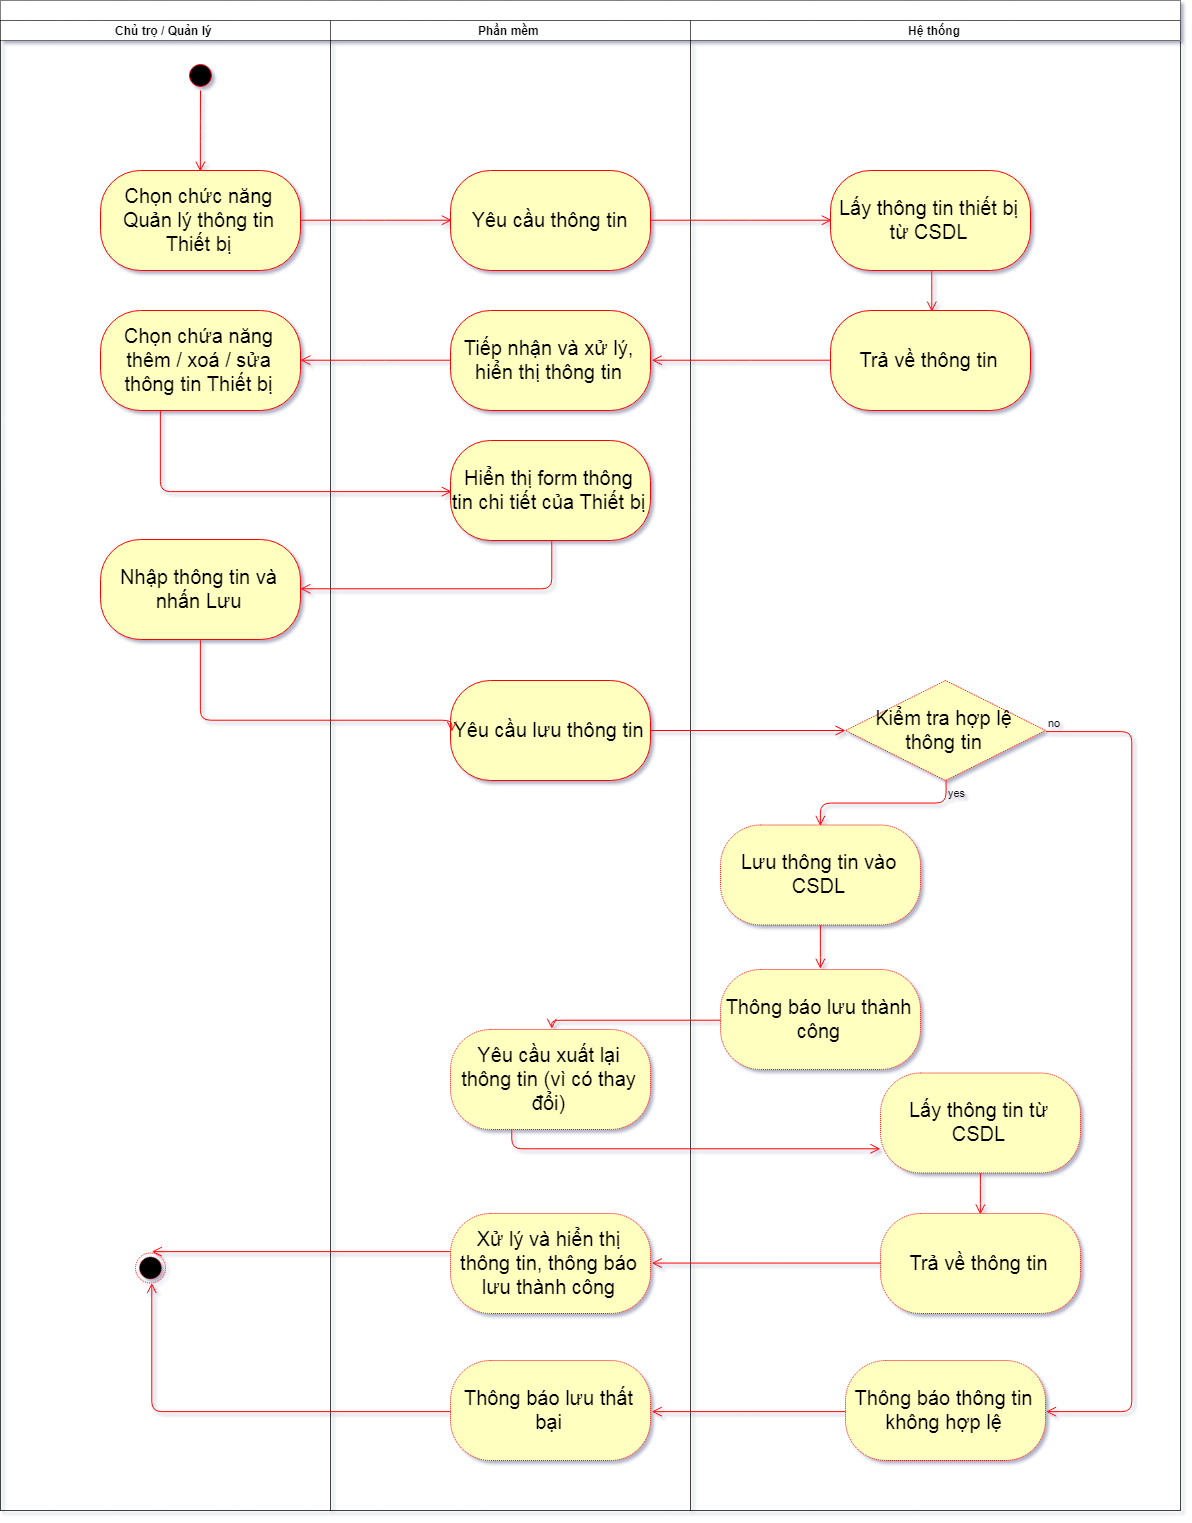

The diagram above was exported from draw.io. Its source (the exported page's mxGraphModel, read from the mxfile embedded in the PNG):
<mxGraphModel dx="1463" dy="1546" grid="1" gridSize="10" guides="1" tooltips="1" connect="1" arrows="1" fold="1" page="1" pageScale="1" pageWidth="1600" pageHeight="900" math="0" shadow="1">
  <root>
    <mxCell id="0" />
    <mxCell id="1" parent="0" />
    <mxCell id="2" value="" style="swimlane;html=1;childLayout=stackLayout;resizeParent=1;resizeParentMax=0;startSize=20;dashed=1;dashPattern=1 1;" vertex="1" parent="1">
      <mxGeometry x="180" y="460" width="1180" height="1510" as="geometry" />
    </mxCell>
    <mxCell id="3" value="Chủ trọ / Quản lý" style="swimlane;html=1;startSize=20;dashed=1;dashPattern=1 1;" vertex="1" parent="2">
      <mxGeometry y="20" width="330" height="1490" as="geometry" />
    </mxCell>
    <mxCell id="4" value="" style="ellipse;html=1;shape=startState;fillColor=#000000;strokeColor=#ff0000;" vertex="1" parent="3">
      <mxGeometry x="185" y="40" width="30" height="30" as="geometry" />
    </mxCell>
    <mxCell id="5" value="" style="edgeStyle=orthogonalEdgeStyle;html=1;verticalAlign=bottom;endArrow=open;endSize=8;strokeColor=#ff0000;entryX=0.5;entryY=0;entryDx=0;entryDy=0;" edge="1" parent="3" source="4" target="6">
      <mxGeometry relative="1" as="geometry">
        <mxPoint x="160" y="130" as="targetPoint" />
      </mxGeometry>
    </mxCell>
    <mxCell id="6" value="Chọn chức năng Quản lý thông tin Thiết bị" style="rounded=1;whiteSpace=wrap;html=1;arcSize=40;fontColor=#000000;fillColor=#ffffc0;strokeColor=#ff0000;fontSize=20;" vertex="1" parent="3">
      <mxGeometry x="100" y="150" width="200" height="100" as="geometry" />
    </mxCell>
    <mxCell id="7" value="Chọn chứa năng thêm / xoá / sửa thông tin Thiết bị" style="rounded=1;whiteSpace=wrap;html=1;arcSize=40;fontColor=#000000;fillColor=#ffffc0;strokeColor=#ff0000;fontSize=20;" vertex="1" parent="3">
      <mxGeometry x="100" y="290.0000000000001" width="200" height="100" as="geometry" />
    </mxCell>
    <mxCell id="8" value="Nhập thông tin và nhấn Lưu" style="rounded=1;whiteSpace=wrap;html=1;arcSize=40;fontColor=#000000;fillColor=#ffffc0;strokeColor=#ff0000;fontSize=20;" vertex="1" parent="3">
      <mxGeometry x="100" y="519" width="200" height="100" as="geometry" />
    </mxCell>
    <mxCell id="9" value="" style="ellipse;html=1;shape=endState;fillColor=#000000;strokeColor=#ff0000;dashed=1;dashPattern=1 1;" vertex="1" parent="3">
      <mxGeometry x="135" y="1232.5" width="30" height="30" as="geometry" />
    </mxCell>
    <mxCell id="10" value="Phần mềm" style="swimlane;html=1;startSize=20;dashed=1;dashPattern=1 1;" vertex="1" parent="2">
      <mxGeometry x="330" y="20" width="360" height="1490" as="geometry" />
    </mxCell>
    <mxCell id="11" value="Yêu cầu thông tin" style="rounded=1;whiteSpace=wrap;html=1;arcSize=40;fontColor=#000000;fillColor=#ffffc0;strokeColor=#ff0000;fontSize=20;" vertex="1" parent="10">
      <mxGeometry x="120" y="150" width="200" height="100" as="geometry" />
    </mxCell>
    <mxCell id="12" value="Tiếp nhận và xử lý, hiển thị thông tin" style="rounded=1;whiteSpace=wrap;html=1;arcSize=40;fontColor=#000000;fillColor=#ffffc0;strokeColor=#ff0000;fontSize=20;" vertex="1" parent="10">
      <mxGeometry x="120" y="289.99999999999994" width="200" height="100" as="geometry" />
    </mxCell>
    <mxCell id="13" value="Hiển thị form thông tin chi tiết của Thiết bị" style="rounded=1;whiteSpace=wrap;html=1;arcSize=40;fontColor=#000000;fillColor=#ffffc0;strokeColor=#ff0000;fontSize=20;" vertex="1" parent="10">
      <mxGeometry x="120" y="420" width="200" height="100" as="geometry" />
    </mxCell>
    <mxCell id="14" value="Yêu cầu lưu thông tin" style="rounded=1;whiteSpace=wrap;html=1;arcSize=40;fontColor=#000000;fillColor=#ffffc0;strokeColor=#ff0000;fontSize=20;" vertex="1" parent="10">
      <mxGeometry x="120" y="660.0000000000002" width="200" height="100" as="geometry" />
    </mxCell>
    <mxCell id="15" value="Yêu cầu xuất lại thông tin (vì có thay đổi)" style="rounded=1;whiteSpace=wrap;html=1;arcSize=40;fontColor=#000000;fillColor=#ffffc0;strokeColor=#ff0000;dashed=1;dashPattern=1 1;fontSize=20;" vertex="1" parent="10">
      <mxGeometry x="120" y="1009" width="200" height="100" as="geometry" />
    </mxCell>
    <mxCell id="16" value="Xử lý và hiển thị thông tin, thông báo lưu thành công" style="rounded=1;whiteSpace=wrap;html=1;arcSize=40;fontColor=#000000;fillColor=#ffffc0;strokeColor=#ff0000;dashed=1;dashPattern=1 1;fontSize=20;" vertex="1" parent="10">
      <mxGeometry x="120" y="1193.0000000000002" width="200" height="100" as="geometry" />
    </mxCell>
    <mxCell id="17" value="Thông báo lưu thất bại" style="rounded=1;whiteSpace=wrap;html=1;arcSize=40;fontColor=#000000;fillColor=#ffffc0;strokeColor=#ff0000;dashed=1;dashPattern=1 1;fontSize=20;" vertex="1" parent="10">
      <mxGeometry x="120" y="1340" width="200" height="100" as="geometry" />
    </mxCell>
    <mxCell id="18" value="Hệ thống" style="swimlane;html=1;startSize=20;dashed=1;dashPattern=1 1;" vertex="1" parent="2">
      <mxGeometry x="690" y="20" width="490" height="1490" as="geometry" />
    </mxCell>
    <mxCell id="19" value="Lấy thông tin thiết bị từ CSDL" style="rounded=1;whiteSpace=wrap;html=1;arcSize=40;fontColor=#000000;fillColor=#ffffc0;strokeColor=#ff0000;fontSize=20;" vertex="1" parent="18">
      <mxGeometry x="140" y="150" width="200" height="100" as="geometry" />
    </mxCell>
    <mxCell id="20" value="" style="edgeStyle=orthogonalEdgeStyle;html=1;verticalAlign=bottom;endArrow=open;endSize=8;strokeColor=#ff0000;entryX=0.5;entryY=0;entryDx=0;entryDy=0;" edge="1" parent="18" source="19" target="21">
      <mxGeometry relative="1" as="geometry">
        <mxPoint x="200" y="230" as="targetPoint" />
      </mxGeometry>
    </mxCell>
    <mxCell id="21" value="Trả về thông tin" style="rounded=1;whiteSpace=wrap;html=1;arcSize=40;fontColor=#000000;fillColor=#ffffc0;strokeColor=#ff0000;fontSize=20;" vertex="1" parent="18">
      <mxGeometry x="140" y="289.99999999999983" width="200" height="100" as="geometry" />
    </mxCell>
    <mxCell id="22" value="Lưu thông tin vào CSDL" style="rounded=1;whiteSpace=wrap;html=1;arcSize=40;fontColor=#000000;fillColor=#ffffc0;strokeColor=#ff0000;dashed=1;dashPattern=1 1;fontSize=20;" vertex="1" parent="18">
      <mxGeometry x="30" y="804.5" width="200" height="100" as="geometry" />
    </mxCell>
    <mxCell id="23" value="" style="edgeStyle=orthogonalEdgeStyle;html=1;verticalAlign=bottom;endArrow=open;endSize=8;strokeColor=#ff0000;entryX=0.5;entryY=0;entryDx=0;entryDy=0;" edge="1" parent="18" source="22" target="24">
      <mxGeometry relative="1" as="geometry">
        <mxPoint x="100" y="949" as="targetPoint" />
      </mxGeometry>
    </mxCell>
    <mxCell id="24" value="Thông báo lưu thành công" style="rounded=1;whiteSpace=wrap;html=1;arcSize=40;fontColor=#000000;fillColor=#ffffc0;strokeColor=#ff0000;dashed=1;dashPattern=1 1;fontSize=20;" vertex="1" parent="18">
      <mxGeometry x="30" y="949" width="200" height="100" as="geometry" />
    </mxCell>
    <mxCell id="25" value="Lấy thông tin từ CSDL" style="rounded=1;whiteSpace=wrap;html=1;arcSize=40;fontColor=#000000;fillColor=#ffffc0;strokeColor=#ff0000;dashed=1;dashPattern=1 1;fontSize=20;" vertex="1" parent="18">
      <mxGeometry x="190" y="1052.5" width="200" height="100" as="geometry" />
    </mxCell>
    <mxCell id="26" value="" style="edgeStyle=orthogonalEdgeStyle;html=1;verticalAlign=bottom;endArrow=open;endSize=8;strokeColor=#ff0000;entryX=0.5;entryY=0;entryDx=0;entryDy=0;" edge="1" parent="18" source="25" target="27">
      <mxGeometry relative="1" as="geometry">
        <mxPoint x="215" y="1159" as="targetPoint" />
      </mxGeometry>
    </mxCell>
    <mxCell id="27" value="Trả về thông tin" style="rounded=1;whiteSpace=wrap;html=1;arcSize=40;fontColor=#000000;fillColor=#ffffc0;strokeColor=#ff0000;dashed=1;dashPattern=1 1;fontSize=20;" vertex="1" parent="18">
      <mxGeometry x="190" y="1193" width="200" height="100" as="geometry" />
    </mxCell>
    <mxCell id="28" value="Kiểm tra hợp lệ &lt;br style=&quot;font-size: 20px;&quot;&gt;thông tin" style="rhombus;whiteSpace=wrap;html=1;fillColor=#ffffc0;strokeColor=#ff0000;dashed=1;dashPattern=1 1;fontSize=20;" vertex="1" parent="18">
      <mxGeometry x="155" y="660" width="200" height="100" as="geometry" />
    </mxCell>
    <mxCell id="29" value="no" style="edgeStyle=orthogonalEdgeStyle;html=1;align=left;verticalAlign=bottom;endArrow=open;endSize=8;strokeColor=#ff0000;entryX=1;entryY=0.5;entryDx=0;entryDy=0;exitX=1;exitY=0.5;exitDx=0;exitDy=0;labelBackgroundColor=none;" edge="1" parent="18" source="28" target="31">
      <mxGeometry x="-1" relative="1" as="geometry">
        <mxPoint x="370" y="1259" as="targetPoint" />
        <Array as="points">
          <mxPoint x="440" y="710" />
          <mxPoint x="440" y="1390" />
        </Array>
      </mxGeometry>
    </mxCell>
    <mxCell id="30" value="yes" style="edgeStyle=orthogonalEdgeStyle;html=1;align=left;verticalAlign=top;endArrow=open;endSize=8;strokeColor=#ff0000;entryX=0.5;entryY=0;entryDx=0;entryDy=0;labelBackgroundColor=none;" edge="1" parent="18" source="28" target="22">
      <mxGeometry x="-1" relative="1" as="geometry">
        <mxPoint x="255" y="909" as="targetPoint" />
      </mxGeometry>
    </mxCell>
    <mxCell id="31" value="Thông báo thông tin không hợp lệ" style="rounded=1;whiteSpace=wrap;html=1;arcSize=40;fontColor=#000000;fillColor=#ffffc0;strokeColor=#ff0000;dashed=1;dashPattern=1 1;fontSize=20;" vertex="1" parent="18">
      <mxGeometry x="155" y="1340" width="200" height="100" as="geometry" />
    </mxCell>
    <mxCell id="32" value="" style="edgeStyle=orthogonalEdgeStyle;html=1;verticalAlign=bottom;endArrow=open;endSize=8;strokeColor=#ff0000;entryX=0;entryY=0.5;entryDx=0;entryDy=0;" edge="1" parent="2" source="6" target="11">
      <mxGeometry relative="1" as="geometry">
        <mxPoint x="450" y="190" as="targetPoint" />
      </mxGeometry>
    </mxCell>
    <mxCell id="33" value="" style="edgeStyle=orthogonalEdgeStyle;html=1;verticalAlign=bottom;endArrow=open;endSize=8;strokeColor=#ff0000;entryX=0;entryY=0.5;entryDx=0;entryDy=0;" edge="1" parent="2" source="11" target="19">
      <mxGeometry relative="1" as="geometry">
        <mxPoint x="510" y="260" as="targetPoint" />
      </mxGeometry>
    </mxCell>
    <mxCell id="34" value="" style="edgeStyle=orthogonalEdgeStyle;html=1;verticalAlign=bottom;endArrow=open;endSize=8;strokeColor=#ff0000;entryX=1;entryY=0.5;entryDx=0;entryDy=0;" edge="1" parent="2" source="21" target="12">
      <mxGeometry relative="1" as="geometry">
        <mxPoint x="890" y="350" as="targetPoint" />
      </mxGeometry>
    </mxCell>
    <mxCell id="35" value="" style="edgeStyle=orthogonalEdgeStyle;html=1;verticalAlign=bottom;endArrow=open;endSize=8;strokeColor=#ff0000;entryX=1;entryY=0.5;entryDx=0;entryDy=0;" edge="1" parent="2" source="12" target="7">
      <mxGeometry relative="1" as="geometry">
        <mxPoint x="510" y="416" as="targetPoint" />
      </mxGeometry>
    </mxCell>
    <mxCell id="36" value="" style="edgeStyle=orthogonalEdgeStyle;html=1;verticalAlign=bottom;endArrow=open;endSize=8;strokeColor=#ff0000;entryX=0;entryY=0.5;entryDx=0;entryDy=0;" edge="1" parent="2" source="7" target="13">
      <mxGeometry relative="1" as="geometry">
        <mxPoint x="160" y="480" as="targetPoint" />
        <Array as="points">
          <mxPoint x="160" y="490" />
        </Array>
      </mxGeometry>
    </mxCell>
    <mxCell id="37" value="" style="edgeStyle=orthogonalEdgeStyle;html=1;verticalAlign=bottom;endArrow=open;endSize=8;strokeColor=#ff0000;entryX=1;entryY=0.5;entryDx=0;entryDy=0;exitX=0.5;exitY=1;exitDx=0;exitDy=0;" edge="1" parent="2" source="13" target="8">
      <mxGeometry relative="1" as="geometry">
        <mxPoint x="510" y="609" as="targetPoint" />
        <mxPoint x="509.5" y="549" as="sourcePoint" />
        <Array as="points">
          <mxPoint x="550" y="589" />
        </Array>
      </mxGeometry>
    </mxCell>
    <mxCell id="38" value="" style="edgeStyle=orthogonalEdgeStyle;html=1;verticalAlign=bottom;endArrow=open;endSize=8;strokeColor=#ff0000;exitX=0.5;exitY=1;exitDx=0;exitDy=0;entryX=0;entryY=0.5;entryDx=0;entryDy=0;" edge="1" parent="2" source="8" target="14">
      <mxGeometry relative="1" as="geometry">
        <mxPoint x="460" y="719" as="targetPoint" />
        <Array as="points">
          <mxPoint x="200" y="719" />
        </Array>
      </mxGeometry>
    </mxCell>
    <mxCell id="39" value="" style="edgeStyle=orthogonalEdgeStyle;html=1;verticalAlign=bottom;endArrow=open;endSize=8;strokeColor=#ff0000;" edge="1" parent="2" source="14" target="28">
      <mxGeometry relative="1" as="geometry">
        <mxPoint x="850" y="699" as="targetPoint" />
      </mxGeometry>
    </mxCell>
    <mxCell id="40" value="" style="edgeStyle=orthogonalEdgeStyle;html=1;verticalAlign=bottom;endArrow=open;endSize=8;strokeColor=#ff0000;entryX=0.5;entryY=0;entryDx=0;entryDy=0;exitX=0;exitY=0.5;exitDx=0;exitDy=0;" edge="1" parent="2" source="24" target="15">
      <mxGeometry relative="1" as="geometry">
        <mxPoint x="780" y="1069" as="targetPoint" />
        <Array as="points">
          <mxPoint x="550" y="1019" />
        </Array>
      </mxGeometry>
    </mxCell>
    <mxCell id="41" value="" style="edgeStyle=orthogonalEdgeStyle;html=1;verticalAlign=bottom;endArrow=open;endSize=8;strokeColor=#ff0000;entryX=0;entryY=0.75;entryDx=0;entryDy=0;" edge="1" parent="2" source="15" target="25">
      <mxGeometry relative="1" as="geometry">
        <mxPoint x="510" y="1129" as="targetPoint" />
        <Array as="points">
          <mxPoint x="510" y="1109" />
        </Array>
      </mxGeometry>
    </mxCell>
    <mxCell id="42" value="" style="edgeStyle=orthogonalEdgeStyle;html=1;verticalAlign=bottom;endArrow=open;endSize=8;strokeColor=#ff0000;entryX=0.5;entryY=0;entryDx=0;entryDy=0;" edge="1" parent="2" source="16" target="9">
      <mxGeometry relative="1" as="geometry">
        <mxPoint x="90" y="1169" as="targetPoint" />
        <Array as="points">
          <mxPoint x="460" y="1253" />
          <mxPoint x="460" y="1253" />
        </Array>
      </mxGeometry>
    </mxCell>
    <mxCell id="43" value="" style="edgeStyle=orthogonalEdgeStyle;html=1;verticalAlign=bottom;endArrow=open;endSize=8;strokeColor=#ff0000;entryX=1;entryY=0.5;entryDx=0;entryDy=0;" edge="1" parent="2" source="27" target="16">
      <mxGeometry relative="1" as="geometry">
        <mxPoint x="905" y="1279" as="targetPoint" />
      </mxGeometry>
    </mxCell>
    <mxCell id="44" value="" style="edgeStyle=orthogonalEdgeStyle;html=1;verticalAlign=bottom;endArrow=open;endSize=8;strokeColor=#ff0000;entryX=0.5;entryY=1;entryDx=0;entryDy=0;" edge="1" parent="2" source="17" target="9">
      <mxGeometry relative="1" as="geometry">
        <mxPoint x="510" y="1389" as="targetPoint" />
      </mxGeometry>
    </mxCell>
    <mxCell id="45" value="" style="edgeStyle=orthogonalEdgeStyle;html=1;verticalAlign=bottom;endArrow=open;endSize=8;strokeColor=#ff0000;entryX=1;entryY=0.5;entryDx=0;entryDy=0;" edge="1" parent="2" source="31" target="17">
      <mxGeometry relative="1" as="geometry">
        <mxPoint x="905" y="1379" as="targetPoint" />
      </mxGeometry>
    </mxCell>
  </root>
</mxGraphModel>